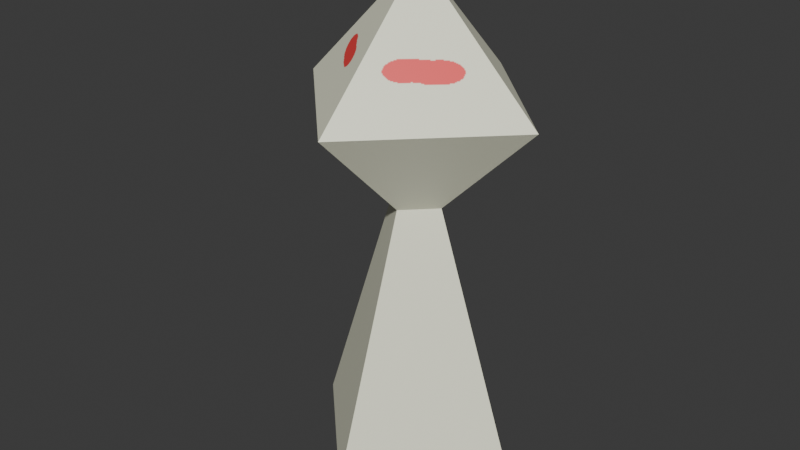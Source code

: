 # Source: Player.blend  (saved by Blender 4.2.67; exported with 4.5.12 LTS)
import bpy
from mathutils import Matrix  # noqa: F401  (used for matrix-valued properties, if any)

bpy.ops.wm.read_factory_settings(use_empty=True)
scene = bpy.context.scene
scene.name = 'Scene'

# ---- collections
col_collection = bpy.data.collections.new('Collection'); scene.collection.children.link(col_collection)

# ---- images (referenced by path relative to the original .blend; pixels are not part of the script)
import os
ASSET_DIR = os.environ.get("B2B_ASSET_DIR", "")  # directory of the original .blend (textures are referenced by path, not embedded)
HERE = os.path.dirname(os.path.abspath(__file__))  # packed textures are extracted next to this script under _unpacked/

def load_image(name, relpath, width, height, colorspace="sRGB"):
    """Load a texture the original file referenced (path relative to the .blend, or extracted next to this script)."""
    p = next((c for c in (os.path.join(HERE, relpath), os.path.join(ASSET_DIR, relpath)) if relpath and os.path.exists(c)), "")
    if p:
        img = bpy.data.images.load(p, check_existing=True)
        img.name = name
    else:  # same state as the original file: an image datablock whose file is absent (Cycles renders it pink)
        img = bpy.data.images.new(name, width, height)
        img.source = "FILE"
        img.filepath = "//" + (relpath or name)
    img.colorspace_settings.name = colorspace
    return img
img_playertex = load_image('PlayerTex', '_unpacked/PlayerTex.015e1b35.png', 1024, 1024, 'sRGB')

# ---- materials (node trees are filled in below, after node groups)
mat_material = bpy.data.materials.new('Material')

# ---- material node trees
mat_material.use_nodes = True; mat_material.node_tree.nodes.clear()
_N = mat_material.node_tree.nodes; _L = mat_material.node_tree.links
n0 = _N.new('ShaderNodeBsdfPrincipled'); n0.name = 'プリンシプルBSDF'; n0.location = (10, 300)
n1 = _N.new('ShaderNodeOutputMaterial'); n1.name = 'マテリアル出力'; n1.location = (300, 300)
n2 = _N.new('ShaderNodeTexImage'); n2.name = '画像テクスチャ'; n2.location = (-280, 280)
n2.image = img_playertex
_L.new(n0.outputs[0], n1.inputs[0])
_L.new(n2.outputs[0], n0.inputs[0])
n1.is_active_output = True

# ---- world
world_world = bpy.data.worlds.new('World'); scene.world = world_world
world_world.use_nodes = True; world_world.node_tree.nodes.clear()
_N = world_world.node_tree.nodes; _L = world_world.node_tree.links
n0 = _N.new('ShaderNodeOutputWorld'); n0.name = 'World Output'; n0.location = (300, 300)
n1 = _N.new('ShaderNodeBackground'); n1.name = 'Background'; n1.location = (10, 300)
n1.inputs[0].default_value = (0.05088, 0.05088, 0.05088, 1.0)
_L.new(n1.outputs[0], n0.inputs[0])
n0.is_active_output = True
world_world.color = (0.05088, 0.05088, 0.05088)
world_world.sun_shadow_jitter_overblur = 0.0

# ---- meshes
me_x = bpy.data.meshes.new('円錐')
me_x.from_pydata([(0.0, 0.5, 0.0), (-0.5523, 0.0, 1.553), (0.5, 0.0, 0.0), (0.0, -0.5, 0.0), (0.0, 0.0, 2.105), (-0.5, 0.0, 0.0), (0.0, -0.5523, 1.553), (0.5523, 0.0, 1.553), (0.0, 0.5523, 1.553), (-0.1658, 0.0, 1.166), (0.0, 0.1658, 1.166), (-0.1439, -2.229e-09, 1.068), (0.0, -0.1658, 1.166), (-2.972e-09, 0.1439, 1.068), (0.1658, 0.0, 1.166), (0.1439, 0.0, 1.068), (0.0, -0.1439, 1.068), (0.1249, 0.0, 1.125), (0.0, -0.1249, 1.125), (-0.1249, -1.737e-10, 1.125), (0.0, 0.1249, 1.125)], [], [(18, 16, 15, 17), (19, 11, 16, 18), (0, 2, 3, 5), (15, 13, 20, 17), (13, 11, 19, 20), (5, 11, 13, 0), (0, 13, 15, 2), (3, 16, 11, 5), (2, 15, 16, 3), (6, 4, 1), (10, 14, 17, 20), (4, 8, 1), (4, 6, 7), (14, 10, 8, 7), (4, 7, 8), (17, 14, 12, 18), (18, 12, 9, 19), (9, 10, 20, 19), (14, 7, 6, 12), (6, 1, 9, 12), (1, 8, 10, 9)])
_uv = me_x.uv_layers.new(name='UVマップ')
_uv.uv.foreach_set('vector', [0.3526, 0.9, 0.3369, 0.9033, 0.3379, 0.8491, 0.3534, 0.853, 0.3499, 0.1491, 0.3343, 0.1527, 0.3343, 0.09848, 0.3499, 0.1021, 0.9711, 0.7637, 0.9711, 0.952, 0.7828, 0.952, 0.7828, 0.7637, 0.3359, 0.6563, 0.3361, 0.6021, 0.3517, 0.6057, 0.3516, 0.6528, 0.3347, 0.4047, 0.3339, 0.3505, 0.3495, 0.3538, 0.3503, 0.4008, 0.0406, 0.2879, 0.3339, 0.3505, 0.3347, 0.4047, 0.04351, 0.4762, 0.04411, 0.5339, 0.3361, 0.6021, 0.3359, 0.6563, 0.04342, 0.7223, 0.042, 0.03142, 0.3343, 0.09848, 0.3343, 0.1527, 0.042, 0.2197, 0.04687, 0.7768, 0.3379, 0.8491, 0.3369, 0.9033, 0.04347, 0.9651, 0.4893, 0.02157, 0.6695, 0.1256, 0.4893, 0.2296, 0.3651, 0.5981, 0.3648, 0.6605, 0.3516, 0.6528, 0.3517, 0.6057, 0.6694, 0.3724, 0.4909, 0.4792, 0.4877, 0.2712, 0.6725, 0.8822, 0.4905, 0.983, 0.4943, 0.775, 0.3648, 0.6605, 0.3651, 0.5981, 0.4914, 0.5257, 0.4907, 0.7338, 0.6712, 0.6304, 0.4907, 0.7338, 0.4914, 0.5257, 0.3534, 0.853, 0.3669, 0.8455, 0.3658, 0.9079, 0.3526, 0.9, 0.3499, 0.1021, 0.3632, 0.09437, 0.3632, 0.1568, 0.3499, 0.1491, 0.3627, 0.3459, 0.3637, 0.4083, 0.3503, 0.4008, 0.3495, 0.3538, 0.3669, 0.8455, 0.4943, 0.775, 0.4905, 0.983, 0.3658, 0.9079, 0.4893, 0.02157, 0.4893, 0.2296, 0.3632, 0.1568, 0.3632, 0.09437, 0.4877, 0.2712, 0.4909, 0.4792, 0.3637, 0.4083, 0.3627, 0.3459])
me_x.materials.append(mat_material)
me_x.update()
me_x_1 = bpy.data.meshes.new('立方体')
me_x_1.from_pydata([(-0.008408, 0.006049, -0.2008), (0.0, 0.1506, 1.525), (0.008408, 0.006049, -0.2008), (-0.008408, -0.135, 0.2367), (-0.008408, 0.111, 1.264), (-0.008408, 0.02345, 1.036), (-0.008408, -0.01832, 0.7409), (-0.008408, -0.01865, 0.4796), (-0.008408, -0.009199, 0.2367), (0.008408, 0.111, 1.264), (0.008408, 0.02345, 1.036), (0.008408, -0.01832, 0.7409), (0.008408, -0.01865, 0.4796), (0.008408, -0.009199, 0.2367), (0.0, -0.01313, 1.264), (0.0, -0.1264, 1.002), (0.0, -0.1958, 0.7409), (0.0, -0.1703, 0.4796), (0.008408, -0.135, 0.2367)], [], [(14, 1, 4), (4, 1, 9), (9, 1, 14), (8, 13, 2, 0), (2, 18, 3, 0), (18, 17, 3), (2, 13, 18), (13, 12, 17, 18), (12, 11, 16, 17), (11, 10, 15, 16), (10, 9, 14, 15), (8, 0, 3), (8, 7, 12, 13), (7, 6, 11, 12), (6, 5, 10, 11), (5, 4, 9, 10), (3, 17, 7, 8), (17, 16, 6, 7), (16, 15, 5, 6), (15, 14, 4, 5)])
_uv = me_x_1.uv_layers.new(name='UVマップ')
_uv.uv.foreach_set('vector', [0.8014, 0.5233, 0.8014, 0.6124, 0.7702, 0.5402, 0.9036, 0.6426, 0.9016, 0.717, 0.8989, 0.6426, 0.8325, 0.5402, 0.8014, 0.6124, 0.8014, 0.5233, 0.9022, 0.3484, 0.8974, 0.3484, 0.8968, 0.2253, 0.9016, 0.2253, 0.8968, 0.2253, 0.8962, 0.09603, 0.9009, 0.09601, 0.9016, 0.2253, 0.8962, 0.09603, 0.8982, 0.02701, 0.9009, 0.09601, 0.871, 0.2228, 0.8611, 0.1001, 0.8962, 0.09603, 0.8611, 0.1001, 0.8558, 0.03199, 0.8982, 0.02701, 0.8962, 0.09603, 0.8461, 0.3059, 0.8499, 0.3828, 0.8014, 0.3784, 0.8014, 0.3081, 0.8499, 0.3828, 0.8382, 0.4691, 0.8014, 0.4459, 0.8014, 0.3784, 0.8382, 0.4691, 0.8325, 0.5402, 0.8014, 0.5233, 0.8014, 0.4459, 0.9361, 0.09975, 0.9273, 0.2225, 0.9009, 0.09601, 0.9022, 0.3484, 0.9025, 0.4167, 0.8978, 0.4167, 0.8974, 0.3484, 0.9025, 0.4167, 0.9029, 0.4902, 0.8981, 0.4902, 0.8978, 0.4167, 0.9029, 0.4902, 0.9033, 0.5739, 0.8986, 0.574, 0.8981, 0.4902, 0.9033, 0.5739, 0.9036, 0.6426, 0.8989, 0.6426, 0.8986, 0.574, 0.9009, 0.09601, 0.8982, 0.02701, 0.9407, 0.03157, 0.9361, 0.09975, 0.8014, 0.3081, 0.8014, 0.3784, 0.7529, 0.3828, 0.7567, 0.3059, 0.8014, 0.3784, 0.8014, 0.4459, 0.7646, 0.4691, 0.7529, 0.3828, 0.8014, 0.4459, 0.8014, 0.5233, 0.7702, 0.5402, 0.7646, 0.4691])
me_x_1.materials.append(mat_material)
me_x_1.update()
arm_armature = bpy.data.armatures.new('Armature')  # bones are not reproduced
arm_weponarmature = bpy.data.armatures.new('WeponArmature')  # bones are not reproduced

# ---- objects
ob_armature = bpy.data.objects.new('Armature', arm_armature)
ob_player = bpy.data.objects.new('Player', me_x)
ob_wepon = bpy.data.objects.new('Wepon', me_x_1)
ob_weponarmature = bpy.data.objects.new('WeponArmature', arm_weponarmature)

# ---- transforms, parenting, visibility, modifiers, constraints
ob_armature.location = (0.0, 0.0, 0.0)
ob_armature.rotation_mode = 'QUATERNION'
ob_armature.rotation_quaternion = (1.0, 0.0, 0.0, 0.0)
ob_armature.show_in_front = True
ob_player.parent = ob_armature
ob_player.location = (0.0, 0.0, 0.0)
_vg = ob_player.vertex_groups.new(name='グループ')
_vg = ob_player.vertex_groups.new(name='Body')
for _i, _w in zip([0, 2, 3, 5, 11, 12, 13, 14, 15, 16, 17, 18, 19, 20], [0.9994, 0.997, 0.9969, 0.9998, 0.9909, 0.1029, 0.9719, 0.05337, 0.956, 0.9493, 0.9952, 0.9962, 0.9999, 0.9324]): _vg.add([_i], _w, 'REPLACE')
_vg = ob_player.vertex_groups.new(name='Head')
for _i, _w in zip([1, 4, 6, 7, 8, 9, 10, 12, 13, 14, 15, 16, 17, 18, 19, 20], [0.9959, 0.9998, 0.9815, 0.9895, 0.9969, 0.9841, 0.9878, 0.9996, 0.008451, 0.9944, 0.05476, 0.05213, 0.9996, 1.0, 0.991, 1.0]): _vg.add([_i], _w, 'REPLACE')
_m = ob_player.modifiers.new('アーマチュア', 'ARMATURE')
_m.object = ob_armature
ob_wepon.parent = ob_weponarmature
ob_wepon.location = (0.0, 0.0, 0.0)
_vg = ob_wepon.vertex_groups.new(name='WeponBone')
_vg.add([0, 1, 2, 3, 4, 5, 6, 7, 8, 9, 10, 11, 12, 13, 14, 15, 16, 17, 18], 1.0, 'REPLACE')
_m = ob_wepon.modifiers.new('アーマチュア', 'ARMATURE')
_m.object = ob_weponarmature
ob_weponarmature.location = (0.0, 0.0, 0.0)
ob_weponarmature.rotation_mode = 'QUATERNION'
ob_weponarmature.rotation_quaternion = (1.0, 0.0, 0.0, 0.0)

# ---- collection membership
col_collection.objects.link(ob_armature)
col_collection.objects.link(ob_player)
col_collection.objects.link(ob_wepon)
col_collection.objects.link(ob_weponarmature)

# ---- scene / render settings (as saved in the file)
scene.frame_start = 0; scene.frame_end = 65; scene.frame_set(16)
scene.render.engine = 'BLENDER_EEVEE_NEXT'
scene.render.fps = 60
bpy.context.view_layer.update()

# ---- added for rendering (the .blend has no active camera and no usable light): camera, sun
cam_auto = bpy.data.cameras.new('AutoCamera')
cam_auto.lens = 50.0
cam_auto.sensor_width = 36.0
cam_auto.clip_end = 1000.0
ob_auto_camera = bpy.data.objects.new('AutoCamera', cam_auto)
scene.collection.objects.link(ob_auto_camera)
ob_auto_camera.location = (2.51411, -3.12274, 3.06376)
ob_auto_camera.rotation_euler = (1.09748, -7.21219e-08, 0.694738)
scene.camera = ob_auto_camera
light_auto_sun = bpy.data.lights.new('AutoSun', 'SUN')
light_auto_sun.energy = 3.0
light_auto_sun.angle = 0.0523599
ob_auto_sun = bpy.data.objects.new('AutoSun', light_auto_sun)
scene.collection.objects.link(ob_auto_sun)
ob_auto_sun.rotation_euler = (0.872665, 0.174533, 0.523599)
bpy.context.view_layer.update()
